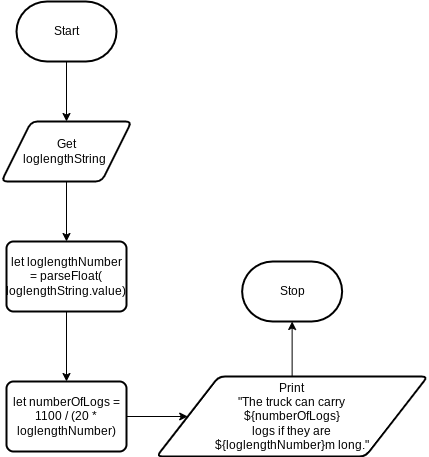

The diagram above was exported from draw.io. Its source (the exported page's mxGraphModel, read from the mxfile embedded in the PNG):
<mxGraphModel dx="356" dy="1450" grid="1" gridSize="10" guides="1" tooltips="1" connect="1" arrows="1" fold="1" page="1" pageScale="1" pageWidth="827" pageHeight="1169" math="0" shadow="0">
  <root>
    <mxCell id="0" />
    <mxCell id="1" parent="0" />
    <mxCell id="4" style="edgeStyle=none;html=1;entryX=0.5;entryY=0;entryDx=0;entryDy=0;" parent="1" source="2" target="3" edge="1">
      <mxGeometry relative="1" as="geometry" />
    </mxCell>
    <mxCell id="2" value="Start" style="strokeWidth=2;html=1;shape=mxgraph.flowchart.terminator;whiteSpace=wrap;" parent="1" vertex="1">
      <mxGeometry x="230" width="100" height="60" as="geometry" />
    </mxCell>
    <mxCell id="10" style="edgeStyle=none;html=1;entryX=0.5;entryY=0;entryDx=0;entryDy=0;" parent="1" source="3" target="5" edge="1">
      <mxGeometry relative="1" as="geometry" />
    </mxCell>
    <mxCell id="3" value="Get&lt;br&gt;loglengthString&amp;nbsp;" style="shape=parallelogram;html=1;strokeWidth=2;perimeter=parallelogramPerimeter;whiteSpace=wrap;rounded=1;arcSize=12;size=0.23;" parent="1" vertex="1">
      <mxGeometry x="215" y="120" width="130" height="60" as="geometry" />
    </mxCell>
    <mxCell id="11" style="edgeStyle=none;html=1;entryX=0.5;entryY=0;entryDx=0;entryDy=0;" parent="1" source="5" target="7" edge="1">
      <mxGeometry relative="1" as="geometry" />
    </mxCell>
    <mxCell id="5" value="let loglengthNumber &lt;br&gt;= parseFloat(&lt;br&gt;loglengthString.value)" style="rounded=1;whiteSpace=wrap;html=1;absoluteArcSize=1;arcSize=14;strokeWidth=2;" parent="1" vertex="1">
      <mxGeometry x="220" y="240" width="120" height="70" as="geometry" />
    </mxCell>
    <mxCell id="12" style="edgeStyle=none;html=1;entryX=0;entryY=0.5;entryDx=0;entryDy=0;" parent="1" source="7" target="8" edge="1">
      <mxGeometry relative="1" as="geometry" />
    </mxCell>
    <mxCell id="7" value="let numberOfLogs = 1100 / (20 * loglengthNumber)" style="rounded=1;whiteSpace=wrap;html=1;absoluteArcSize=1;arcSize=14;strokeWidth=2;" parent="1" vertex="1">
      <mxGeometry x="220" y="380" width="120" height="70" as="geometry" />
    </mxCell>
    <mxCell id="13" style="edgeStyle=none;html=1;entryX=0.5;entryY=1;entryDx=0;entryDy=0;entryPerimeter=0;" parent="1" source="8" target="9" edge="1">
      <mxGeometry relative="1" as="geometry" />
    </mxCell>
    <mxCell id="8" value="Print&lt;br&gt;&quot;The truck can carry &lt;br&gt;${numberOfLogs} &lt;br&gt;logs if they are &lt;br&gt;${loglengthNumber}m long.&quot;" style="shape=parallelogram;html=1;strokeWidth=2;perimeter=parallelogramPerimeter;whiteSpace=wrap;rounded=1;arcSize=12;size=0.23;" parent="1" vertex="1">
      <mxGeometry x="370" y="375" width="271.25" height="80" as="geometry" />
    </mxCell>
    <mxCell id="9" value="Stop" style="strokeWidth=2;html=1;shape=mxgraph.flowchart.terminator;whiteSpace=wrap;" parent="1" vertex="1">
      <mxGeometry x="455.63" y="260" width="100" height="60" as="geometry" />
    </mxCell>
  </root>
</mxGraphModel>